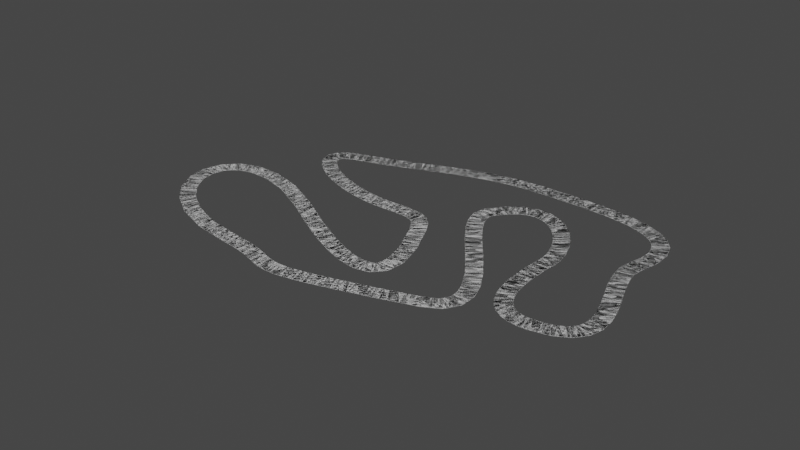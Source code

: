 # Source: Bez_barierek.blend  (saved by Blender 3.6.13; exported with 4.5.12 LTS)
import bpy
from mathutils import Matrix  # noqa: F401  (used for matrix-valued properties, if any)

bpy.ops.wm.read_factory_settings(use_empty=True)
scene = bpy.context.scene
scene.name = 'Scene'

# ---- collections
col_collection = bpy.data.collections.new('Collection'); scene.collection.children.link(col_collection)

# ---- world
world_world = bpy.data.worlds.new('World'); scene.world = world_world
world_world.use_nodes = True; world_world.node_tree.nodes.clear()
_N = world_world.node_tree.nodes; _L = world_world.node_tree.links
n0 = _N.new('ShaderNodeOutputWorld'); n0.name = 'World Output'; n0.location = (300, 300)
n1 = _N.new('ShaderNodeBackground'); n1.name = 'Background'; n1.location = (10, 300)
n1.inputs[0].default_value = (0.05088, 0.05088, 0.05088, 1.0)
_L.new(n1.outputs[0], n0.inputs[0])
n0.is_active_output = True
world_world.color = (0.05088, 0.05088, 0.05088)
world_world.use_sun_shadow = False
world_world.sun_shadow_jitter_overblur = 0.0

# ---- meshes
me_cube = bpy.data.meshes.new('Cube')
me_cube.from_pydata([(1.0, 1.0, 1.0), (1.0, 1.0, -1.0), (1.0, -1.0, 1.0), (1.0, -1.0, -1.0), (-1.0, 1.0, 1.0), (-1.0, 1.0, -1.0), (-1.0, -1.0, 1.0), (-1.0, -1.0, -1.0), (-1.0, 0.968, -1.0), (-1.0, -0.968, -1.0), (1.0, 0.968, 1.0), (1.0, -0.968, 1.0), (-1.0, -0.968, 1.0), (-1.0, 0.968, 1.0), (1.0, -0.968, -1.0), (1.0, 0.968, -1.0), (1.0, -1.0, 1.0), (-1.0, -1.0, 1.0), (1.0, -0.968, 1.0), (-1.0, 0.968, 1.0), (-1.0, 1.0, 1.0), (1.0, 1.0, 1.0), (1.0, 0.968, 1.0), (-1.0, -0.968, 1.0)], [], [(6, 2, 16, 17), (3, 2, 6, 7), (8, 13, 4, 5), (9, 14, 3, 7), (14, 11, 2, 3), (5, 4, 0, 1), (1, 0, 10, 15), (15, 10, 11, 14), (5, 1, 15, 8), (8, 15, 14, 9), (7, 6, 12, 9), (9, 12, 13, 8), (0, 4, 20, 21), (10, 13, 12, 11), (18, 23, 17, 16), (21, 20, 19, 22), (13, 10, 22, 19), (4, 13, 19, 20), (2, 11, 18, 16), (11, 12, 23, 18), (12, 6, 17, 23), (10, 0, 21, 22)])
_uv = me_cube.uv_layers.new(name='UVMap')
_uv.uv.foreach_set('vector', [0.625, 1.0, 0.625, 0.75, 0.625, 0.75, 0.625, 1.0, 0.375, 0.75, 0.625, 0.75, 0.625, 1.0, 0.375, 1.0, 0.375, 0.1667, 0.625, 0.1667, 0.625, 0.25, 0.375, 0.25, 0.125, 0.6667, 0.375, 0.6667, 0.375, 0.75, 0.125, 0.75, 0.375, 0.6667, 0.625, 0.6667, 0.625, 0.75, 0.375, 0.75, 0.375, 0.25, 0.625, 0.25, 0.625, 0.5, 0.375, 0.5, 0.375, 0.5, 0.625, 0.5, 0.625, 0.5833, 0.375, 0.5833, 0.375, 0.5833, 0.625, 0.5833, 0.625, 0.6667, 0.375, 0.6667, 0.125, 0.5, 0.375, 0.5, 0.375, 0.5833, 0.125, 0.5833, 0.125, 0.5833, 0.375, 0.5833, 0.375, 0.6667, 0.125, 0.6667, 0.375, 0.0, 0.625, 0.0, 0.625, 0.08333, 0.375, 0.08333, 0.375, 0.08333, 0.625, 0.08333, 0.625, 0.1667, 0.375, 0.1667, 0.625, 0.5, 0.625, 0.25, 0.625, 0.25, 0.625, 0.5, 0.625, 0.5833, 0.875, 0.5833, 0.875, 0.6667, 0.625, 0.6667, 0.625, 0.6667, 0.875, 0.6667, 0.875, 0.75, 0.625, 0.75, 0.625, 0.5, 0.875, 0.5, 0.875, 0.5833, 0.625, 0.5833, 0.875, 0.5833, 0.625, 0.5833, 0.625, 0.5833, 0.875, 0.5833, 0.625, 0.25, 0.625, 0.1667, 0.625, 0.1667, 0.625, 0.25, 0.625, 0.75, 0.625, 0.6667, 0.625, 0.6667, 0.625, 0.75, 0.625, 0.6667, 0.875, 0.6667, 0.875, 0.6667, 0.625, 0.6667, 0.625, 0.08333, 0.625, 0.0, 0.625, 0.0, 0.625, 0.08333, 0.625, 0.5833, 0.625, 0.5, 0.625, 0.5, 0.625, 0.5833])
me_cube.materials.append(None)
me_cube.use_mirror_vertex_groups = False
me_cube.update()

# ---- curves / text
cu_beziercurve = bpy.data.curves.new('BezierCurve', 'CURVE')
cu_beziercurve.dimensions = '3D'
_sp = cu_beziercurve.splines.new('BEZIER'); _sp.bezier_points.add(10)
_sp.bezier_points.foreach_set('co', [-519.8, 401.8, 0.0, 192.1, 601.7, 0.0, 723.7, 308.8, 0.0, 662.0, -191.9, 0.0, 491.8, 148.5, 0.0, 136.6, 331.0, 0.0, 334.0, -295.5, 0.0, -412.4, -384.6, 0.0, -410.1, -42.14, 0.0, 23.97, 77.04, 0.0, -455.4, 200.3, 0.0])
_sp.bezier_points.foreach_set('handle_left', [-715.3, 349.8, 0.0, -93.96, 601.7, 0.0, 825.9, 613.8, 0.0, 981.1, -151.2, 0.0, 465.7, -108.9, 0.0, 300.5, 581.7, 0.0, 621.2, -197.7, 0.0, -109.7, -403.9, 0.0, -1020.0, 309.7, 0.0, 339.8, -516.1, 0.0, -157.9, 77.89, 0.0])
_sp.bezier_points.foreach_set('handle_right', [-298.2, 460.7, 0.0, 478.2, 601.7, 0.0, 675.2, 163.9, 0.0, 532.1, -208.5, 0.0, 507.3, 300.5, 0.0, 53.05, 203.1, 0.0, -332.8, -522.5, 0.0, -1060.0, -343.2, 0.0, -285.3, -114.0, 0.0, -53.3, 222.1, 0.0, -540.9, 235.5, 0.0])
for _p, _l, _r in zip(_sp.bezier_points, ['ALIGNED', 'ALIGNED', 'ALIGNED', 'ALIGNED', 'ALIGNED', 'ALIGNED', 'ALIGNED', 'ALIGNED', 'ALIGNED', 'ALIGNED', 'ALIGNED'], ['ALIGNED', 'ALIGNED', 'ALIGNED', 'ALIGNED', 'ALIGNED', 'ALIGNED', 'ALIGNED', 'ALIGNED', 'ALIGNED', 'ALIGNED', 'ALIGNED']): _p.handle_left_type = _l; _p.handle_right_type = _r
_sp.order_u = 0
_sp.order_v = 0
_sp.use_cyclic_u = True
cu_beziercurve.use_path = True
cu_beziercurve.fill_mode = 'FULL'

# ---- objects
ob_cube = bpy.data.objects.new('Cube', me_cube)
ob_beziercurve = bpy.data.objects.new('BezierCurve', cu_beziercurve)

# ---- transforms, parenting, visibility, modifiers, constraints
ob_cube.location = (0.0, 0.0, 0.0)
ob_cube.scale = (3.454, 13.1, -0.094)
ob_cube.lock_rotations_4d = False
ob_cube.empty_display_type = 'ARROWS'
ob_cube.lineart.crease_threshold = 0.0
_m = ob_cube.modifiers.new('Array', 'ARRAY')
_m.fit_type = 'FIT_CURVE'
_m.curve = ob_beziercurve
_m = ob_cube.modifiers.new('Curve', 'CURVE')
_m.object = ob_beziercurve
ob_beziercurve.location = (0.0, 0.0, 0.0)
ob_beziercurve.scale = (0.4491, 0.4491, 0.4491)

# ---- collection membership
col_collection.objects.link(ob_cube)
col_collection.objects.link(ob_beziercurve)

# ---- scene / render settings (as saved in the file)
scene.frame_start = 1; scene.frame_end = 250; scene.frame_set(1)
scene.render.engine = 'BLENDER_EEVEE_NEXT'
scene.cycles.sampling_pattern = 'TABULATED_SOBOL'
scene.view_settings.view_transform = 'Filmic'
bpy.context.view_layer.update()

# ---- added for rendering (the .blend has no active camera and no usable light): camera, sun
cam_auto = bpy.data.cameras.new('AutoCamera')
cam_auto.lens = 50.0
cam_auto.sensor_width = 36.0
cam_auto.clip_end = 17099.7
ob_auto_camera = bpy.data.objects.new('AutoCamera', cam_auto)
scene.collection.objects.link(ob_auto_camera)
ob_auto_camera.location = (956.534, -1144.88, 779.475)
ob_auto_camera.rotation_euler = (1.09748, -7.21219e-08, 0.694738)
scene.camera = ob_auto_camera
light_auto_sun = bpy.data.lights.new('AutoSun', 'SUN')
light_auto_sun.energy = 3.0
light_auto_sun.angle = 0.0523599
ob_auto_sun = bpy.data.objects.new('AutoSun', light_auto_sun)
scene.collection.objects.link(ob_auto_sun)
ob_auto_sun.rotation_euler = (0.872665, 0.174533, 0.523599)
bpy.context.view_layer.update()
